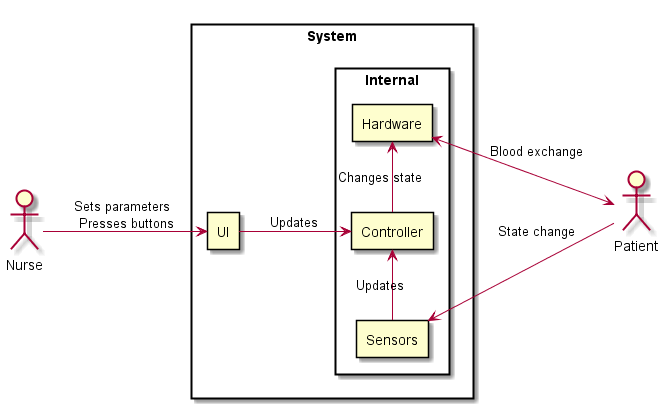

The diagram above was rendered by PlantUML. Its source (embedded in the PNG):
@startuml
left to right direction
actor Nurse
actor Patient
rectangle System {

    rectangle UI

  rectangle Internal {
    rectangle Controller
    rectangle Hardware
    rectangle Sensors
  }
}

Nurse -> UI : Sets parameters \n Presses buttons
UI -> Controller : Updates
Controller -> Hardware : Changes state
Sensors -> Controller : Updates
Patient <-left-> Hardware : Blood exchange
Patient -left-> Sensors : State change
@enduml